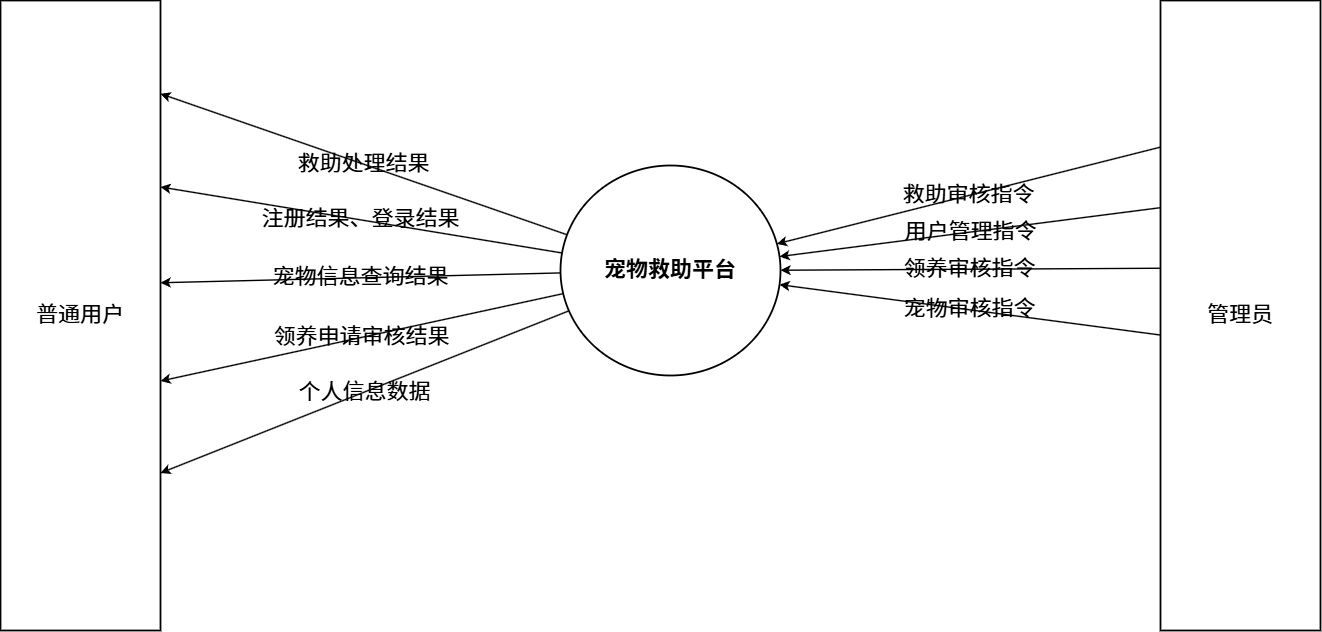

The diagram above was exported from draw.io. Its source (the exported page's mxGraphModel, read from the mxfile embedded in the PNG):
<mxGraphModel dx="451" dy="825" grid="1" gridSize="10" guides="1" tooltips="1" connect="1" arrows="1" fold="1" page="1" pageScale="1" pageWidth="827" pageHeight="1169" math="0" shadow="0">
  <root>
    <mxCell id="0" />
    <mxCell id="1" parent="0" />
    <mxCell id="y5bc-P3PE5Wpj52mF5m_-1" parent="1" style="rounded=0;whiteSpace=wrap;html=1;fillColor=none;strokeColor=#000000;strokeWidth=1.8;fontColor=#000000;fontSize=22;labelBackgroundColor=none;" value="普通用户" vertex="1">
      <mxGeometry height="630" width="160" x="958" y="276" as="geometry" />
    </mxCell>
    <mxCell id="y5bc-P3PE5Wpj52mF5m_-2" parent="1" style="ellipse;whiteSpace=wrap;html=1;fillColor=none;strokeColor=#000000;strokeWidth=1.8;fontColor=#000000;fontSize=22;fontStyle=1;labelBackgroundColor=none;" value="宠物救助平台" vertex="1">
      <mxGeometry height="210" width="220" x="1518" y="441" as="geometry" />
    </mxCell>
    <mxCell id="y5bc-P3PE5Wpj52mF5m_-3" parent="1" style="rounded=0;whiteSpace=wrap;html=1;fillColor=none;strokeColor=#000000;strokeWidth=1.8;fontColor=#000000;fontSize=22;labelBackgroundColor=none;" value="管理员" vertex="1">
      <mxGeometry height="630" width="160" x="2118" y="276" as="geometry" />
    </mxCell>
    <mxCell id="y5bc-P3PE5Wpj52mF5m_-4" edge="1" parent="1" source="y5bc-P3PE5Wpj52mF5m_-2" style="html=1;rounded=0;curved=0;edgeStyle=none;endArrow=classic;endFill=1;strokeColor=#000000;strokeWidth=1.4;fontColor=#000000;fontSize=22;entryX=1;entryY=0.296;entryDx=0;entryDy=0;entryPerimeter=0;labelBackgroundColor=none;" target="y5bc-P3PE5Wpj52mF5m_-1" value="注册结果、登录结果">
      <mxGeometry relative="1" as="geometry">
        <mxPoint x="1528" y="659" as="sourcePoint" />
        <mxPoint x="1118" y="659" as="targetPoint" />
      </mxGeometry>
    </mxCell>
    <mxCell id="y5bc-P3PE5Wpj52mF5m_-5" edge="1" parent="1" source="y5bc-P3PE5Wpj52mF5m_-2" style="html=1;rounded=0;curved=0;edgeStyle=none;endArrow=classic;endFill=1;strokeColor=#000000;strokeWidth=1.4;fontColor=#000000;fontSize=22;entryX=1;entryY=0.448;entryDx=0;entryDy=0;entryPerimeter=0;labelBackgroundColor=none;" target="y5bc-P3PE5Wpj52mF5m_-1" value="宠物信息查询结果">
      <mxGeometry relative="1" as="geometry">
        <mxPoint x="1528" y="719" as="sourcePoint" />
        <mxPoint x="1118" y="719" as="targetPoint" />
      </mxGeometry>
    </mxCell>
    <mxCell id="y5bc-P3PE5Wpj52mF5m_-6" edge="1" parent="1" source="y5bc-P3PE5Wpj52mF5m_-2" style="html=1;rounded=0;curved=0;edgeStyle=none;endArrow=classic;endFill=1;strokeColor=#000000;strokeWidth=1.4;fontColor=#000000;fontSize=22;entryX=1;entryY=0.148;entryDx=0;entryDy=0;entryPerimeter=0;labelBackgroundColor=none;" target="y5bc-P3PE5Wpj52mF5m_-1" value="救助处理结果">
      <mxGeometry relative="1" as="geometry">
        <mxPoint x="1528" y="779" as="sourcePoint" />
        <mxPoint x="1118" y="779" as="targetPoint" />
      </mxGeometry>
    </mxCell>
    <mxCell id="y5bc-P3PE5Wpj52mF5m_-7" edge="1" parent="1" source="y5bc-P3PE5Wpj52mF5m_-2" style="html=1;rounded=0;curved=0;edgeStyle=none;endArrow=classic;endFill=1;strokeColor=#000000;strokeWidth=1.4;fontColor=#000000;fontSize=22;entryX=1;entryY=0.604;entryDx=0;entryDy=0;entryPerimeter=0;labelBackgroundColor=none;" target="y5bc-P3PE5Wpj52mF5m_-1" value="领养申请审核结果">
      <mxGeometry relative="1" as="geometry">
        <mxPoint x="1528" y="839" as="sourcePoint" />
        <mxPoint x="1118" y="839" as="targetPoint" />
      </mxGeometry>
    </mxCell>
    <mxCell id="y5bc-P3PE5Wpj52mF5m_-8" edge="1" parent="1" source="y5bc-P3PE5Wpj52mF5m_-2" style="html=1;rounded=0;curved=0;edgeStyle=none;endArrow=classic;endFill=1;strokeColor=#000000;strokeWidth=1.4;fontColor=#000000;fontSize=22;entryX=1;entryY=0.75;entryDx=0;entryDy=0;labelBackgroundColor=none;" target="y5bc-P3PE5Wpj52mF5m_-1" value="个人信息数据">
      <mxGeometry relative="1" as="geometry">
        <mxPoint x="1528" y="899" as="sourcePoint" />
        <mxPoint x="1118" y="899" as="targetPoint" />
      </mxGeometry>
    </mxCell>
    <mxCell id="y5bc-P3PE5Wpj52mF5m_-9" edge="1" parent="1" source="y5bc-P3PE5Wpj52mF5m_-3" style="html=1;rounded=0;curved=0;edgeStyle=none;endArrow=classic;endFill=1;strokeColor=#000000;strokeWidth=1.4;fontColor=#000000;fontSize=22;exitX=0;exitY=0.531;exitDx=0;exitDy=0;exitPerimeter=0;labelBackgroundColor=none;" target="y5bc-P3PE5Wpj52mF5m_-2" value="宠物审核指令">
      <mxGeometry relative="1" as="geometry">
        <mxPoint x="2118" y="379" as="sourcePoint" />
        <mxPoint x="1748" y="379" as="targetPoint" />
      </mxGeometry>
    </mxCell>
    <mxCell id="y5bc-P3PE5Wpj52mF5m_-10" edge="1" parent="1" source="y5bc-P3PE5Wpj52mF5m_-3" style="html=1;rounded=0;curved=0;edgeStyle=none;endArrow=classic;endFill=1;strokeColor=#000000;strokeWidth=1.4;fontColor=#000000;fontSize=22;exitX=-0.004;exitY=0.233;exitDx=0;exitDy=0;exitPerimeter=0;labelBackgroundColor=none;" target="y5bc-P3PE5Wpj52mF5m_-2" value="救助审核指令">
      <mxGeometry relative="1" as="geometry">
        <mxPoint x="2118" y="439" as="sourcePoint" />
        <mxPoint x="1748" y="439" as="targetPoint" />
      </mxGeometry>
    </mxCell>
    <mxCell id="y5bc-P3PE5Wpj52mF5m_-11" edge="1" parent="1" source="y5bc-P3PE5Wpj52mF5m_-3" style="html=1;rounded=0;curved=0;edgeStyle=none;endArrow=classic;endFill=1;strokeColor=#000000;strokeWidth=1.4;fontColor=#000000;fontSize=22;exitX=-0.004;exitY=0.329;exitDx=0;exitDy=0;exitPerimeter=0;labelBackgroundColor=none;" target="y5bc-P3PE5Wpj52mF5m_-2" value="用户管理指令">
      <mxGeometry relative="1" as="geometry">
        <mxPoint x="2118" y="499" as="sourcePoint" />
        <mxPoint x="1748" y="499" as="targetPoint" />
      </mxGeometry>
    </mxCell>
    <mxCell id="y5bc-P3PE5Wpj52mF5m_-12" edge="1" parent="1" source="y5bc-P3PE5Wpj52mF5m_-3" style="html=1;rounded=0;curved=0;edgeStyle=none;endArrow=classic;endFill=1;strokeColor=#000000;strokeWidth=1.4;fontColor=#000000;fontSize=22;exitX=-0.004;exitY=0.425;exitDx=0;exitDy=0;exitPerimeter=0;labelBackgroundColor=none;" target="y5bc-P3PE5Wpj52mF5m_-2" value="领养审核指令">
      <mxGeometry relative="1" as="geometry">
        <mxPoint x="2118" y="559" as="sourcePoint" />
        <mxPoint x="1748" y="559" as="targetPoint" />
      </mxGeometry>
    </mxCell>
  </root>
</mxGraphModel>